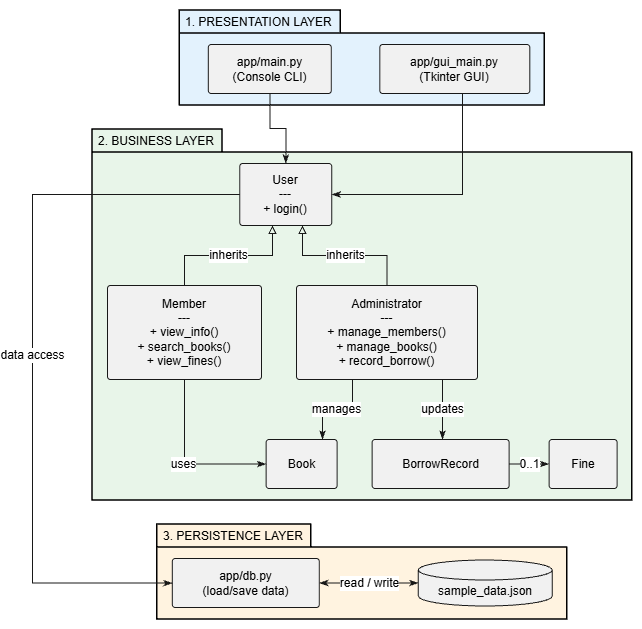

The diagram above was exported from draw.io. Its source (the exported page's mxGraphModel, read from the mxfile embedded in the PNG):
<mxGraphModel dx="1444" dy="1008" grid="1" gridSize="10" guides="1" tooltips="1" connect="1" arrows="1" fold="1" page="1" pageScale="1" pageWidth="827" pageHeight="1169" math="0" shadow="0">
  <root>
    <mxCell id="0" />
    <mxCell id="1" parent="0" />
    <UserObject label="" plantUmlData="{&#10;  &quot;data&quot;: &quot;@startuml\nskinparam componentStyle rectangle\nskinparam shadowing false\nskinparam defaultFontName Arial\nskinparam defaultFontSize 12\nskinparam nodesep 60\nskinparam ranksep 60\nskinparam linetype ortho\nskinparam padding 5\n\npackage \&quot;1. PRESENTATION LAYER\&quot; #E3F2FD {\n  component [app/main.py\\n(Console CLI)] as CLI\n  component [app/gui_main.py\\n(Tkinter GUI)] as GUI\n}\n\npackage \&quot;2. BUSINESS LAYER\&quot; #E8F5E9 {\n  component [User\\n---\\n+ login()] as User\n  \n  component [Member\\n---\\n+ view_info()\\n+ search_books()\\n+ view_fines()] as Member\n  \n  component [Administrator\\n---\\n+ manage_members()\\n+ manage_books()\\n+ record_borrow()] as Admin\n  \n  component [Book] as Book\n  component [BorrowRecord] as Record\n  component [Fine] as Fine\n  \n  ' Dùng hidden links để ép các khối dàn hàng ngang, không đè nhau\n  Member -[hidden]right-&gt; Admin\n  Admin -[hidden]right-&gt; Book\n  Book -[hidden]right-&gt; Record\n  Record -[hidden]right-&gt; Fine\n}\n\npackage \&quot;3. PERSISTENCE LAYER\&quot; #FFF3E0 {\n  component [app/db.py\\n(load/save data)] as DB\n  database \&quot;sample_data.json\&quot; as JSON\n}\n\n' Liên kết Presentation -&gt; Business\nCLI --&gt; User \nGUI --&gt; User \n\n' Liên kết bên trong Business (Kế thừa)\nMember -up-&gt; User : inherits\nAdmin -up-&gt; User : inherits\n\n' Liên kết bên trong Business (Nghiệp vụ)\nMember --&gt; Book : uses\nAdmin --&gt; Book : manages\nAdmin --&gt; Record : updates\nRecord -&gt; Fine : 0..1\n\n' Liên kết Business -&gt; Persistence\nUser --&gt; DB : data access\nDB &lt;-&gt; JSON : read / write\n\n@enduml&quot;,&#10;  &quot;config&quot;: null&#10;}" id="uRZH9ocv4gDtjJdU1p3A-167">
      <mxCell connectable="0" parent="1" style="group;transparentBounds=1;editIcon=1;lockedGroup=0;groupPadding=10;" vertex="1">
        <mxGeometry as="geometry" />
      </mxCell>
    </UserObject>
    <UserObject label="1. PRESENTATION LAYER" plantUmlId="c_0" plantUmlBaseStyle="shape=folder;tabWidth=161;tabHeight=23;tabPosition=left;html=1;whiteSpace=wrap;fillColor=#E3F2FD;strokeColor=#000000;strokeWidth=1.5;fontSize=12;fontStyle=0;fontColor=#000000;align=left;verticalAlign=top;spacingLeft=4;spacingTop=-2;shadow=0;fontFamily=Arial;" plantUmlBaseValue="1. PRESENTATION LAYER" id="uRZH9ocv4gDtjJdU1p3A-168">
      <mxCell parent="uRZH9ocv4gDtjJdU1p3A-167" style="shape=folder;tabWidth=161;tabHeight=23;tabPosition=left;html=1;whiteSpace=wrap;fillColor=#E3F2FD;strokeColor=#000000;strokeWidth=1.5;fontSize=12;fontStyle=0;fontColor=#000000;align=left;verticalAlign=top;spacingLeft=4;spacingTop=-2;shadow=0;fontFamily=Arial;" vertex="1">
        <mxGeometry height="95" width="365" x="261.3125" y="140" as="geometry" />
      </mxCell>
    </UserObject>
    <UserObject label="app/main.py&#10;(Console CLI)" plantUmlId="n_1" plantUmlBaseStyle="rounded=1;absoluteArcSize=1;arcSize=6;fillColor=#F1F1F1;strokeColor=#181818;fontSize=12;whiteSpace=wrap;shadow=0;fontFamily=Arial;" plantUmlBaseValue="app/main.py&#10;(Console CLI)" id="uRZH9ocv4gDtjJdU1p3A-169">
      <mxCell parent="uRZH9ocv4gDtjJdU1p3A-168" style="rounded=1;absoluteArcSize=1;arcSize=6;fillColor=#F1F1F1;strokeColor=#181818;fontSize=12;whiteSpace=wrap;shadow=0;fontFamily=Arial;" vertex="1">
        <mxGeometry height="49" width="123" x="28.5" y="34" as="geometry" />
      </mxCell>
    </UserObject>
    <UserObject label="app/gui_main.py&#10;(Tkinter GUI)" plantUmlId="n_2" plantUmlBaseStyle="rounded=1;absoluteArcSize=1;arcSize=6;fillColor=#F1F1F1;strokeColor=#181818;fontSize=12;whiteSpace=wrap;shadow=0;fontFamily=Arial;" plantUmlBaseValue="app/gui_main.py&#10;(Tkinter GUI)" id="uRZH9ocv4gDtjJdU1p3A-170">
      <mxCell parent="uRZH9ocv4gDtjJdU1p3A-168" style="rounded=1;absoluteArcSize=1;arcSize=6;fillColor=#F1F1F1;strokeColor=#181818;fontSize=12;whiteSpace=wrap;shadow=0;fontFamily=Arial;" vertex="1">
        <mxGeometry height="49" width="150" x="200" y="34" as="geometry" />
      </mxCell>
    </UserObject>
    <UserObject label="2. BUSINESS LAYER" plantUmlId="c_3" plantUmlBaseStyle="shape=folder;tabWidth=130;tabHeight=23;tabPosition=left;html=1;whiteSpace=wrap;fillColor=#E8F5E9;strokeColor=#000000;strokeWidth=1.5;fontSize=12;fontStyle=0;fontColor=#000000;align=left;verticalAlign=top;spacingLeft=4;spacingTop=-2;shadow=0;fontFamily=Arial;" plantUmlBaseValue="2. BUSINESS LAYER" id="uRZH9ocv4gDtjJdU1p3A-171">
      <mxCell parent="uRZH9ocv4gDtjJdU1p3A-167" style="shape=folder;tabWidth=130;tabHeight=23;tabPosition=left;html=1;whiteSpace=wrap;fillColor=#E8F5E9;strokeColor=#000000;strokeWidth=1.5;fontSize=12;fontStyle=0;fontColor=#000000;align=left;verticalAlign=top;spacingLeft=4;spacingTop=-2;shadow=0;fontFamily=Arial;" vertex="1">
        <mxGeometry height="371" width="539.625" x="174" y="259" as="geometry" />
      </mxCell>
    </UserObject>
    <UserObject label="User&#10;---&#10;+ login()" plantUmlId="n_4" plantUmlBaseStyle="rounded=1;absoluteArcSize=1;arcSize=6;fillColor=#F1F1F1;strokeColor=#181818;fontSize=12;whiteSpace=wrap;shadow=0;fontFamily=Arial;" plantUmlBaseValue="User&#10;---&#10;+ login()" id="uRZH9ocv4gDtjJdU1p3A-172">
      <mxCell parent="uRZH9ocv4gDtjJdU1p3A-171" style="rounded=1;absoluteArcSize=1;arcSize=6;fillColor=#F1F1F1;strokeColor=#181818;fontSize=12;whiteSpace=wrap;shadow=0;fontFamily=Arial;" vertex="1">
        <mxGeometry height="62" width="92" x="147.25" y="34" as="geometry" />
      </mxCell>
    </UserObject>
    <UserObject label="Member&#10;---&#10;+ view_info()&#10;+ search_books()&#10;+ view_fines()" plantUmlId="n_5" plantUmlBaseStyle="rounded=1;absoluteArcSize=1;arcSize=6;fillColor=#F1F1F1;strokeColor=#181818;fontSize=12;whiteSpace=wrap;shadow=0;fontFamily=Arial;" plantUmlBaseValue="Member&#10;---&#10;+ view_info()&#10;+ search_books()&#10;+ view_fines()" id="uRZH9ocv4gDtjJdU1p3A-173">
      <mxCell parent="uRZH9ocv4gDtjJdU1p3A-171" style="rounded=1;absoluteArcSize=1;arcSize=6;fillColor=#F1F1F1;strokeColor=#181818;fontSize=12;whiteSpace=wrap;shadow=0;fontFamily=Arial;" vertex="1">
        <mxGeometry height="94" width="154" x="15" y="156" as="geometry" />
      </mxCell>
    </UserObject>
    <UserObject label="Administrator&#10;---&#10;+ manage_members()&#10;+ manage_books()&#10;+ record_borrow()" plantUmlId="n_6" plantUmlBaseStyle="rounded=1;absoluteArcSize=1;arcSize=6;fillColor=#F1F1F1;strokeColor=#181818;fontSize=12;whiteSpace=wrap;shadow=0;fontFamily=Arial;" plantUmlBaseValue="Administrator&#10;---&#10;+ manage_members()&#10;+ manage_books()&#10;+ record_borrow()" id="uRZH9ocv4gDtjJdU1p3A-174">
      <mxCell parent="uRZH9ocv4gDtjJdU1p3A-171" style="rounded=1;absoluteArcSize=1;arcSize=6;fillColor=#F1F1F1;strokeColor=#181818;fontSize=12;whiteSpace=wrap;shadow=0;fontFamily=Arial;" vertex="1">
        <mxGeometry height="94" width="181" x="204" y="156" as="geometry" />
      </mxCell>
    </UserObject>
    <UserObject label="Book" plantUmlId="n_7" plantUmlBaseStyle="rounded=1;absoluteArcSize=1;arcSize=6;fillColor=#F1F1F1;strokeColor=#181818;fontSize=12;whiteSpace=wrap;shadow=0;fontFamily=Arial;" plantUmlBaseValue="Book" id="uRZH9ocv4gDtjJdU1p3A-175">
      <mxCell parent="uRZH9ocv4gDtjJdU1p3A-171" style="rounded=1;absoluteArcSize=1;arcSize=6;fillColor=#F1F1F1;strokeColor=#181818;fontSize=12;whiteSpace=wrap;shadow=0;fontFamily=Arial;" vertex="1">
        <mxGeometry height="49" width="71" x="173.625" y="310" as="geometry" />
      </mxCell>
    </UserObject>
    <UserObject label="BorrowRecord" plantUmlId="n_8" plantUmlBaseStyle="rounded=1;absoluteArcSize=1;arcSize=6;fillColor=#F1F1F1;strokeColor=#181818;fontSize=12;whiteSpace=wrap;shadow=0;fontFamily=Arial;" plantUmlBaseValue="BorrowRecord" id="uRZH9ocv4gDtjJdU1p3A-176">
      <mxCell parent="uRZH9ocv4gDtjJdU1p3A-171" style="rounded=1;absoluteArcSize=1;arcSize=6;fillColor=#F1F1F1;strokeColor=#181818;fontSize=12;whiteSpace=wrap;shadow=0;fontFamily=Arial;" vertex="1">
        <mxGeometry height="49" width="137" x="279.625" y="310" as="geometry" />
      </mxCell>
    </UserObject>
    <UserObject label="Fine" plantUmlId="n_9" plantUmlBaseStyle="rounded=1;absoluteArcSize=1;arcSize=6;fillColor=#F1F1F1;strokeColor=#181818;fontSize=12;whiteSpace=wrap;shadow=0;fontFamily=Arial;" plantUmlBaseValue="Fine" id="uRZH9ocv4gDtjJdU1p3A-177">
      <mxCell parent="uRZH9ocv4gDtjJdU1p3A-171" style="rounded=1;absoluteArcSize=1;arcSize=6;fillColor=#F1F1F1;strokeColor=#181818;fontSize=12;whiteSpace=wrap;shadow=0;fontFamily=Arial;" vertex="1">
        <mxGeometry height="49" width="68" x="456.625" y="310" as="geometry" />
      </mxCell>
    </UserObject>
    <UserObject label="inherits" plantUmlId="e_15" plantUmlBaseStyle="strokeColor=#181818;fontColor=#000000;fontSize=12;html=1;labelBackgroundColor=#FFFFFF;endArrow=classicThin;endFill=1;fontFamily=Arial;edgeStyle=orthogonalEdgeStyle;curved=0;rounded=0;endSize=6;sourcePerimeterSpacing=0;targetPerimeterSpacing=0;" plantUmlBaseValue="inherits" id="uRZH9ocv4gDtjJdU1p3A-183">
      <mxCell edge="1" parent="uRZH9ocv4gDtjJdU1p3A-171" source="uRZH9ocv4gDtjJdU1p3A-173" style="strokeColor=#181818;fontColor=#000000;fontSize=12;html=1;labelBackgroundColor=#FFFFFF;endArrow=block;endFill=0;fontFamily=Arial;edgeStyle=orthogonalEdgeStyle;curved=0;rounded=0;endSize=6;sourcePerimeterSpacing=0;targetPerimeterSpacing=0;" target="uRZH9ocv4gDtjJdU1p3A-172">
        <mxGeometry relative="1" as="geometry">
          <Array as="points">
            <mxPoint x="92" y="126" />
            <mxPoint x="180" y="126" />
          </Array>
        </mxGeometry>
      </mxCell>
    </UserObject>
    <UserObject label="inherits" plantUmlId="e_16" plantUmlBaseStyle="strokeColor=#181818;fontColor=#000000;fontSize=12;html=1;labelBackgroundColor=#FFFFFF;endArrow=classicThin;endFill=1;fontFamily=Arial;edgeStyle=orthogonalEdgeStyle;curved=0;rounded=0;endSize=6;sourcePerimeterSpacing=0;targetPerimeterSpacing=0;" plantUmlBaseValue="inherits" id="uRZH9ocv4gDtjJdU1p3A-184">
      <mxCell edge="1" parent="uRZH9ocv4gDtjJdU1p3A-171" source="uRZH9ocv4gDtjJdU1p3A-174" style="strokeColor=#181818;fontColor=#000000;fontSize=12;html=1;labelBackgroundColor=#FFFFFF;endArrow=block;endFill=0;fontFamily=Arial;edgeStyle=orthogonalEdgeStyle;curved=0;rounded=0;endSize=6;sourcePerimeterSpacing=0;targetPerimeterSpacing=0;" target="uRZH9ocv4gDtjJdU1p3A-172">
        <mxGeometry relative="1" as="geometry">
          <Array as="points">
            <mxPoint x="294.5" y="126" />
            <mxPoint x="210" y="126" />
          </Array>
        </mxGeometry>
      </mxCell>
    </UserObject>
    <UserObject label="uses" plantUmlId="e_17" plantUmlBaseStyle="strokeColor=#181818;fontColor=#000000;fontSize=12;html=1;labelBackgroundColor=#FFFFFF;endArrow=classicThin;endFill=1;fontFamily=Arial;edgeStyle=orthogonalEdgeStyle;curved=0;rounded=0;endSize=6;sourcePerimeterSpacing=0;targetPerimeterSpacing=0;" plantUmlBaseValue="uses" id="uRZH9ocv4gDtjJdU1p3A-185">
      <mxCell edge="1" parent="uRZH9ocv4gDtjJdU1p3A-171" source="uRZH9ocv4gDtjJdU1p3A-173" style="strokeColor=#181818;fontColor=#000000;fontSize=12;html=1;labelBackgroundColor=#FFFFFF;endArrow=classicThin;endFill=1;fontFamily=Arial;edgeStyle=orthogonalEdgeStyle;curved=0;rounded=0;endSize=6;sourcePerimeterSpacing=0;targetPerimeterSpacing=0;" target="uRZH9ocv4gDtjJdU1p3A-175">
        <mxGeometry relative="1" as="geometry">
          <Array as="points">
            <mxPoint x="92" y="334.5" />
          </Array>
        </mxGeometry>
      </mxCell>
    </UserObject>
    <UserObject label="manages" plantUmlId="e_18" plantUmlBaseStyle="strokeColor=#181818;fontColor=#000000;fontSize=12;html=1;labelBackgroundColor=#FFFFFF;endArrow=classicThin;endFill=1;fontFamily=Arial;edgeStyle=orthogonalEdgeStyle;curved=0;rounded=0;endSize=6;sourcePerimeterSpacing=0;targetPerimeterSpacing=0;" plantUmlBaseValue="manages" id="uRZH9ocv4gDtjJdU1p3A-186">
      <mxCell edge="1" parent="uRZH9ocv4gDtjJdU1p3A-171" source="uRZH9ocv4gDtjJdU1p3A-174" style="strokeColor=#181818;fontColor=#000000;fontSize=12;html=1;labelBackgroundColor=#FFFFFF;endArrow=classicThin;endFill=1;fontFamily=Arial;edgeStyle=orthogonalEdgeStyle;curved=0;rounded=0;endSize=6;sourcePerimeterSpacing=0;targetPerimeterSpacing=0;" target="uRZH9ocv4gDtjJdU1p3A-175">
        <mxGeometry relative="1" as="geometry">
          <Array as="points">
            <mxPoint x="260" y="280" />
            <mxPoint x="230" y="280" />
          </Array>
        </mxGeometry>
      </mxCell>
    </UserObject>
    <UserObject label="updates" plantUmlId="e_19" plantUmlBaseStyle="strokeColor=#181818;fontColor=#000000;fontSize=12;html=1;labelBackgroundColor=#FFFFFF;endArrow=classicThin;endFill=1;fontFamily=Arial;edgeStyle=orthogonalEdgeStyle;curved=0;rounded=0;endSize=6;sourcePerimeterSpacing=0;targetPerimeterSpacing=0;" plantUmlBaseValue="updates" id="uRZH9ocv4gDtjJdU1p3A-187">
      <mxCell edge="1" parent="uRZH9ocv4gDtjJdU1p3A-171" source="uRZH9ocv4gDtjJdU1p3A-174" style="strokeColor=#181818;fontColor=#000000;fontSize=12;html=1;labelBackgroundColor=#FFFFFF;endArrow=classicThin;endFill=1;fontFamily=Arial;edgeStyle=orthogonalEdgeStyle;curved=0;rounded=0;endSize=6;sourcePerimeterSpacing=0;targetPerimeterSpacing=0;" target="uRZH9ocv4gDtjJdU1p3A-176">
        <mxGeometry relative="1" as="geometry">
          <Array as="points">
            <mxPoint x="350" y="280" />
            <mxPoint x="348.1" y="280" />
          </Array>
        </mxGeometry>
      </mxCell>
    </UserObject>
    <UserObject label="0..1" plantUmlId="e_20" plantUmlBaseStyle="strokeColor=#181818;fontColor=#000000;fontSize=12;html=1;labelBackgroundColor=#FFFFFF;endArrow=classicThin;endFill=1;fontFamily=Arial;edgeStyle=orthogonalEdgeStyle;curved=0;rounded=0;endSize=6;sourcePerimeterSpacing=0;targetPerimeterSpacing=0;" plantUmlBaseValue="0..1" id="uRZH9ocv4gDtjJdU1p3A-188">
      <mxCell edge="1" parent="uRZH9ocv4gDtjJdU1p3A-171" source="uRZH9ocv4gDtjJdU1p3A-176" style="strokeColor=#181818;fontColor=#000000;fontSize=12;html=1;labelBackgroundColor=#FFFFFF;endArrow=classicThin;endFill=1;fontFamily=Arial;edgeStyle=orthogonalEdgeStyle;curved=0;rounded=0;endSize=6;sourcePerimeterSpacing=0;targetPerimeterSpacing=0;" target="uRZH9ocv4gDtjJdU1p3A-177">
        <mxGeometry relative="1" as="geometry" />
      </mxCell>
    </UserObject>
    <UserObject label="3. PERSISTENCE LAYER" plantUmlId="c_10" plantUmlBaseStyle="shape=folder;tabWidth=154;tabHeight=23;tabPosition=left;html=1;whiteSpace=wrap;fillColor=#FFF3E0;strokeColor=#000000;strokeWidth=1.5;fontSize=12;fontStyle=0;fontColor=#000000;align=left;verticalAlign=top;spacingLeft=4;spacingTop=-2;shadow=0;fontFamily=Arial;" plantUmlBaseValue="3. PERSISTENCE LAYER" id="uRZH9ocv4gDtjJdU1p3A-178">
      <mxCell parent="uRZH9ocv4gDtjJdU1p3A-167" style="shape=folder;tabWidth=154;tabHeight=23;tabPosition=left;html=1;whiteSpace=wrap;fillColor=#FFF3E0;strokeColor=#000000;strokeWidth=1.5;fontSize=12;fontStyle=0;fontColor=#000000;align=left;verticalAlign=top;spacingLeft=4;spacingTop=-2;shadow=0;fontFamily=Arial;" vertex="1">
        <mxGeometry height="95" width="410" x="238.8125" y="654" as="geometry" />
      </mxCell>
    </UserObject>
    <UserObject label="app/db.py&#10;(load/save data)" plantUmlId="n_11" plantUmlBaseStyle="rounded=1;absoluteArcSize=1;arcSize=6;fillColor=#F1F1F1;strokeColor=#181818;fontSize=12;whiteSpace=wrap;shadow=0;fontFamily=Arial;" plantUmlBaseValue="app/db.py&#10;(load/save data)" id="uRZH9ocv4gDtjJdU1p3A-179">
      <mxCell parent="uRZH9ocv4gDtjJdU1p3A-178" style="rounded=1;absoluteArcSize=1;arcSize=6;fillColor=#F1F1F1;strokeColor=#181818;fontSize=12;whiteSpace=wrap;shadow=0;fontFamily=Arial;" vertex="1">
        <mxGeometry height="49" width="147" x="15" y="34" as="geometry" />
      </mxCell>
    </UserObject>
    <UserObject label="sample_data.json" plantUmlId="n_12" plantUmlBaseStyle="shape=cylinder3;size=10;boundedLbl=1;backgroundOutline=1;fillColor=#F1F1F1;strokeColor=#181818;fontSize=12;whiteSpace=wrap;shadow=0;fontFamily=Arial;" plantUmlBaseValue="sample_data.json" id="uRZH9ocv4gDtjJdU1p3A-180">
      <mxCell parent="uRZH9ocv4gDtjJdU1p3A-178" style="shape=cylinder3;size=10;boundedLbl=1;backgroundOutline=1;fillColor=#F1F1F1;strokeColor=#181818;fontSize=12;whiteSpace=wrap;shadow=0;fontFamily=Arial;" vertex="1">
        <mxGeometry height="46" width="134" x="261" y="35.5" as="geometry" />
      </mxCell>
    </UserObject>
    <UserObject label="read / write" plantUmlId="e_22" plantUmlBaseStyle="strokeColor=#181818;fontColor=#000000;fontSize=12;html=1;labelBackgroundColor=#FFFFFF;endArrow=classicThin;endFill=1;startArrow=classicThin;startFill=1;fontFamily=Arial;edgeStyle=orthogonalEdgeStyle;curved=0;rounded=0;endSize=6;startSize=6;sourcePerimeterSpacing=0;targetPerimeterSpacing=0;" plantUmlBaseValue="read / write" id="uRZH9ocv4gDtjJdU1p3A-190">
      <mxCell edge="1" parent="uRZH9ocv4gDtjJdU1p3A-178" source="uRZH9ocv4gDtjJdU1p3A-179" style="strokeColor=#181818;fontColor=#000000;fontSize=12;html=1;labelBackgroundColor=#FFFFFF;endArrow=classicThin;endFill=1;startArrow=classicThin;startFill=1;fontFamily=Arial;edgeStyle=orthogonalEdgeStyle;curved=0;rounded=0;endSize=6;startSize=6;sourcePerimeterSpacing=0;targetPerimeterSpacing=0;" target="uRZH9ocv4gDtjJdU1p3A-180">
        <mxGeometry relative="1" as="geometry" />
      </mxCell>
    </UserObject>
    <UserObject label="" plantUmlId="e_13" plantUmlBaseStyle="strokeColor=#181818;fontColor=#000000;fontSize=12;html=1;endArrow=classicThin;endFill=1;fontFamily=Arial;edgeStyle=orthogonalEdgeStyle;curved=0;rounded=0;endSize=6;sourcePerimeterSpacing=0;targetPerimeterSpacing=0;" plantUmlBaseValue="" id="uRZH9ocv4gDtjJdU1p3A-181">
      <mxCell edge="1" parent="uRZH9ocv4gDtjJdU1p3A-167" source="uRZH9ocv4gDtjJdU1p3A-169" style="strokeColor=#181818;fontColor=#000000;fontSize=12;html=1;endArrow=classicThin;endFill=1;fontFamily=Arial;edgeStyle=orthogonalEdgeStyle;curved=0;rounded=0;endSize=6;sourcePerimeterSpacing=0;targetPerimeterSpacing=0;" target="uRZH9ocv4gDtjJdU1p3A-172">
        <mxGeometry relative="1" as="geometry" />
      </mxCell>
    </UserObject>
    <UserObject label="" plantUmlId="e_14" plantUmlBaseStyle="strokeColor=#181818;fontColor=#000000;fontSize=12;html=1;endArrow=classicThin;endFill=1;fontFamily=Arial;edgeStyle=orthogonalEdgeStyle;curved=0;rounded=0;endSize=6;sourcePerimeterSpacing=0;targetPerimeterSpacing=0;" plantUmlBaseValue="" id="uRZH9ocv4gDtjJdU1p3A-182">
      <mxCell edge="1" parent="uRZH9ocv4gDtjJdU1p3A-167" source="uRZH9ocv4gDtjJdU1p3A-170" style="strokeColor=#181818;fontColor=#000000;fontSize=12;html=1;endArrow=classicThin;endFill=1;fontFamily=Arial;edgeStyle=orthogonalEdgeStyle;curved=0;rounded=0;endSize=6;sourcePerimeterSpacing=0;targetPerimeterSpacing=0;" target="uRZH9ocv4gDtjJdU1p3A-172">
        <mxGeometry relative="1" as="geometry">
          <Array as="points">
            <mxPoint x="544" y="324" />
          </Array>
        </mxGeometry>
      </mxCell>
    </UserObject>
    <UserObject label="data access" plantUmlId="e_21" plantUmlBaseStyle="strokeColor=#181818;fontColor=#000000;fontSize=12;html=1;labelBackgroundColor=#FFFFFF;endArrow=classicThin;endFill=1;fontFamily=Arial;edgeStyle=orthogonalEdgeStyle;curved=0;rounded=0;endSize=6;sourcePerimeterSpacing=0;targetPerimeterSpacing=0;" plantUmlBaseValue="data access" id="uRZH9ocv4gDtjJdU1p3A-189">
      <mxCell edge="1" parent="uRZH9ocv4gDtjJdU1p3A-167" source="uRZH9ocv4gDtjJdU1p3A-172" style="strokeColor=#181818;fontColor=#000000;fontSize=12;html=1;labelBackgroundColor=#FFFFFF;endArrow=classicThin;endFill=1;fontFamily=Arial;edgeStyle=orthogonalEdgeStyle;curved=0;rounded=0;endSize=6;sourcePerimeterSpacing=0;targetPerimeterSpacing=0;" target="uRZH9ocv4gDtjJdU1p3A-179">
        <mxGeometry relative="1" as="geometry">
          <Array as="points">
            <mxPoint x="114" y="324" />
            <mxPoint x="114" y="712.5" />
          </Array>
        </mxGeometry>
      </mxCell>
    </UserObject>
  </root>
</mxGraphModel>